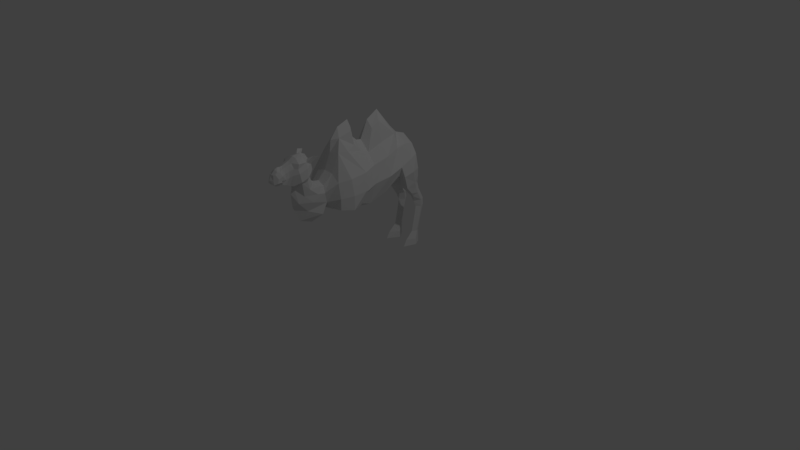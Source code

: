 # Source: camel_model.blend  (saved by Blender 2.79.0; exported with 4.5.12 LTS)
import bpy
from mathutils import Matrix  # noqa: F401  (used for matrix-valued properties, if any)

bpy.ops.wm.read_factory_settings(use_empty=True)
scene = bpy.context.scene
scene.name = 'Scene'

# ---- collections
col_collection_1 = bpy.data.collections.new('Collection 1'); scene.collection.children.link(col_collection_1)

# ---- materials (node trees are filled in below, after node groups)
mat_camel = bpy.data.materials.new('Camel')
mat_camel.alpha_threshold = 0.0
mat_camel.use_transparent_shadow = False
mat_camel.roughness = 0.5

# ---- material node trees

# ---- world
world_world = bpy.data.worlds.new('World'); scene.world = world_world
world_world.color = (0.05088, 0.05088, 0.05088)
world_world.use_sun_shadow = False
world_world.sun_shadow_jitter_overblur = 0.0
world_world.cycles.sampling_method = 'MANUAL'

# ---- cameras
cam_camera = bpy.data.cameras.new('Camera')
cam_camera.clip_end = 100.0
cam_camera.lens = 35.0
cam_camera.sensor_width = 32.0
cam_camera.sensor_height = 18.0
cam_camera.ortho_scale = 7.314
cam_camera.dof.focus_distance = 0.0
cam_camera.dof.aperture_fstop = 128.0

# ---- lights
light_lamp = bpy.data.lights.new('Lamp', 'POINT')
light_lamp.transmission_factor = 0.0
light_lamp.cutoff_distance = 30.0
light_lamp.energy = 100.0
light_lamp.shadow_buffer_clip_start = 1.001
light_lamp.shadow_soft_size = 0.1
light_lamp.shadow_maximum_resolution = 0.006
light_lamp.use_absolute_resolution = True

# ---- meshes
me_camel = bpy.data.meshes.new('Camel')
me_camel.from_pydata([(0.01895, 0.8054, 0.7777), (-2.384e-07, 0.816, 0.7814), (-2.384e-07, 0.7929, 0.7675), (-2.384e-07, 0.8865, 0.6505), (0.02737, 0.7745, 0.8995), (-2.384e-07, 0.792, 0.9023), (-2.384e-07, 0.7534, 0.8944), (0.03368, 0.7706, 1.063), (-2.384e-07, 0.7959, 1.078), (-2.384e-07, 0.7412, 1.042), (0.03789, 0.7489, 1.174), (-2.384e-07, 0.7765, 1.224), (-2.384e-07, 0.7183, 1.146), (0.05895, 0.6946, 1.243), (-4.768e-07, 0.7261, 1.347), (-4.768e-07, 0.6951, 1.159), (-4.768e-07, 0.6047, 1.499), (-2.328e-10, 0.4702, 1.549), (0.1007, 0.3518, 1.58), (-2.328e-10, 0.3737, 1.647), (0.1347, 0.6215, 1.394), (0.1937, 0.6376, 1.269), (-4.768e-07, 0.6867, 1.056), (0.08631, 0.6846, 1.06), (0.1996, 0.6703, 0.9632), (0.1113, 0.6846, 0.9657), (0.2168, 0.653, 1.077), (0.1705, 0.4783, 1.438), (0.2484, 0.4986, 1.248), (0.28, 0.5162, 1.079), (0.1705, 0.3436, 1.41), (0.2547, 0.3365, 1.181), (0.2747, 0.3719, 1.043), (0.2151, 0.3223, 1.054), (0.06054, 0.4818, 0.9931), (0.1935, 0.36, 1.038), (-3.725e-09, 0.3181, 0.9586), (3.725e-09, 0.4848, 0.941), (0.2465, 0.57, 0.9125), (0.2554, 0.4329, 0.8666), (0.0646, 0.561, 0.913), (0.1452, 0.431, 0.8606), (0.1788, 0.6805, 0.8576), (0.1111, 0.6901, 0.8596), (0.2212, 0.6189, 0.811), (0.2273, 0.5319, 0.7632), (0.06098, 0.6128, 0.8005), (0.1455, 0.5314, 0.7589), (0.1736, 0.7104, 0.7606), (0.1175, 0.7096, 0.7553), (0.2092, 0.6593, 0.7282), (0.1963, 0.5883, 0.6964), (0.07638, 0.6587, 0.698), (0.1563, 0.5876, 0.6931), (0.157, 0.8029, 0.5991), (0.1951, 0.7309, 0.6049), (0.1602, 0.6322, 0.6016), (0.1034, 0.7261, 0.6073), (0.1118, 0.7407, 0.5066), (0.1592, 0.6707, 0.5159), (0.1883, 0.7445, 0.5042), (0.1565, 0.8073, 0.5091), (0.1118, 0.728, 0.4139), (0.1592, 0.6581, 0.4191), (0.1883, 0.7277, 0.4136), (0.1565, 0.7799, 0.4081), (0.1186, 0.6727, 0.1737), (0.1584, 0.6069, 0.1763), (0.1828, 0.6718, 0.1633), (0.1561, 0.7213, 0.1667), (0.1186, 0.6727, 0.1737), (0.1584, 0.6069, 0.1763), (0.1828, 0.676, 0.1717), (0.1561, 0.7234, 0.1688), (0.08792, 0.6289, 0.0761), (0.1622, 0.5059, 0.08293), (0.2077, 0.6351, 0.07275), (0.158, 0.7238, 0.07348), (0.07463, 0.6194, 0.0), (0.1638, 0.4591, 0.0), (0.2186, 0.627, 0.0), (0.1588, 0.7251, 0.0), (0.1302, 0.1188, 1.539), (-2.328e-10, 0.1567, 1.917), (0.233, 0.1276, 1.378), (0.2876, 0.1203, 1.136), (0.1853, 0.1117, 0.8911), (3.594e-11, 0.1061, 0.7961), (0.07143, 0.1201, 1.799), (0.1202, -0.08838, 1.463), (-2.328e-10, 9.694e-05, 1.824), (0.2391, -0.1023, 1.332), (0.2812, -0.1197, 1.108), (0.1916, -0.1372, 0.8229), (-1.977e-26, -0.1364, 0.7267), (0.0713, 0.01396, 1.723), (-2.328e-10, -0.1035, 1.599), (0.1202, -0.2021, 1.511), (0.3148, -0.2968, 1.317), (0.3386, -0.2788, 1.093), (0.1768, -0.325, 0.8785), (0.0, -0.3483, 0.7898), (-2.328e-10, -0.1717, 1.609), (0.1056, -0.2955, 1.604), (0.1583, -0.4376, 1.576), (0.0, -0.2331, 1.663), (0.07431, -0.3258, 1.776), (0.06223, -0.4882, 1.724), (0.0, -0.2583, 1.792), (2.575e-10, -0.3063, 1.9), (1.198e-10, -0.4579, 1.842), (-1.976e-10, -0.564, 1.708), (-5.57e-10, -0.5817, 1.557), (0.1228, -0.5538, 1.575), (0.3148, -0.5215, 1.296), (0.2796, -0.3524, 0.9063), (0.3477, -0.3259, 1.095), (0.349, -0.5132, 0.9093), (0.3521, -0.5122, 1.09), (-5.57e-10, -0.6651, 1.367), (0.1188, -0.6549, 1.347), (0.2412, -0.6613, 1.263), (0.2861, -0.669, 0.9345), (0.2901, -0.6702, 1.078), (-5.57e-10, -0.7661, 1.261), (0.1004, -0.7734, 1.224), (0.146, -0.7895, 1.147), (0.128, -0.6721, 0.9088), (0.1445, -0.7647, 1.025), (0.08534, -0.5291, 0.8785), (-1.37e-26, -0.5719, 0.8266), (8.517e-26, -0.6789, 0.8874), (0.1004, -0.8519, 1.234), (0.1445, -0.8309, 0.8923), (0.0, -0.8922, 0.7623), (6.461e-26, -0.7304, 0.8334), (-5.57e-10, -0.8397, 1.268), (0.1288, -0.8802, 1.157), (0.12, -0.9413, 1.069), (0.06847, -0.9903, 0.9536), (-6.657e-26, -1.059, 0.8285), (0.08322, -0.9216, 1.287), (3.916e-27, -0.886, 1.301), (0.1165, -0.9795, 1.241), (0.093, -1.045, 1.166), (0.06847, -1.114, 1.086), (2.349e-26, -1.157, 1.033), (0.08322, -0.9511, 1.383), (7.704e-34, -0.8958, 1.391), (0.1165, -1.009, 1.356), (0.1126, -1.085, 1.347), (0.02433, -1.138, 1.257), (1.664e-26, -1.174, 1.207), (0.02433, -1.138, 1.257), (2.741e-26, -1.147, 1.3), (0.09536, -0.9322, 1.439), (0.04638, -0.8811, 1.45), (0.1542, -1.024, 1.413), (0.1568, -1.115, 1.384), (1.273e-26, -1.184, 1.317), (0.0997, -1.194, 1.342), (9.789e-27, -0.8713, 1.45), (0.09536, -0.9424, 1.544), (0.05489, -0.9117, 1.569), (0.1474, -1.025, 1.525), (0.1499, -1.135, 1.489), (1.857e-10, -0.9053, 1.573), (0.1253, -1.019, 1.593), (0.1295, -1.14, 1.541), (0.1523, -0.9334, 1.658), (0.1542, -0.8601, 1.639), (0.1346, -1.132, 1.602), (0.05489, -0.9713, 1.634), (1.857e-10, -0.9462, 1.641), (0.05319, -1.028, 1.648), (1.857e-10, -1.009, 1.67), (0.05489, -1.113, 1.646), (1.857e-10, -1.117, 1.661), (0.09536, -0.9899, 1.62), (0.05489, -1.177, 1.608), (1.857e-10, -1.178, 1.622), (0.05149, -1.21, 1.591), (1.857e-10, -1.217, 1.605), (0.1011, -1.18, 1.552), (0.1081, -1.198, 1.474), (0.07586, -1.228, 1.352), (1.273e-26, -1.224, 1.338), (0.03956, -1.261, 1.573), (1.857e-10, -1.266, 1.586), (0.08232, -1.236, 1.527), (0.08769, -1.236, 1.454), (0.06394, -1.266, 1.367), (1.273e-26, -1.264, 1.356), (0.03786, -1.297, 1.559), (1.857e-10, -1.302, 1.581), (0.07381, -1.28, 1.513), (0.08258, -1.28, 1.44), (0.07245, -1.298, 1.379), (1.273e-26, -1.296, 1.372), (0.05489, -1.334, 1.535), (1.976e-10, -1.336, 1.585), (0.08062, -1.321, 1.495), (0.08258, -1.328, 1.426), (0.07245, -1.327, 1.395), (4.192e-11, -1.327, 1.384), (0.0782, -1.333, 1.442), (1.497e-10, -1.37, 1.571), (-3.594e-11, -1.421, 1.518), (0.04638, -1.395, 1.523), (0.04127, -1.366, 1.547), (0.07892, -1.374, 1.471), (0.0601, -1.374, 1.408), (0.03243, -1.371, 1.376), (-2.995e-11, -1.374, 1.363), (0.0782, -1.391, 1.425), (0.03105, -1.414, 1.518), (0.04145, -1.425, 1.455), (0.04785, -1.408, 1.399), (0.05606, -1.425, 1.409), (-2.456e-10, -1.449, 1.459), (-4.133e-10, -1.437, 1.411), (-4.612e-10, -1.406, 1.397)], [(0, 3), (18, 88), (99, 115), (151, 153)], [(0, 1, 3, 2), (1, 0, 4, 5), (0, 2, 6, 4), (5, 4, 7, 8), (4, 6, 9, 7), (8, 7, 10, 11), (7, 9, 12, 10), (11, 10, 13, 14), (10, 12, 15, 13), (18, 19, 17), (20, 13, 21), (13, 20, 16, 14), (21, 13, 23, 26), (21, 26, 29, 28), (20, 21, 28, 27), (16, 20, 27, 17), (28, 29, 32, 31), (27, 28, 31, 30), (17, 27, 30, 18), (22, 37, 34, 23), (34, 33, 35), (33, 34, 37, 36), (33, 31, 35), (32, 35, 31), (13, 15, 22, 23), (32, 29, 38, 39), (23, 34, 40, 25), (35, 32, 39, 41), (29, 26, 24, 38), (26, 23, 25, 24), (34, 35, 41, 40), (38, 24, 42, 44), (25, 40, 46, 43), (40, 41, 47, 46), (39, 38, 44, 45), (24, 25, 43, 42), (41, 39, 45, 47), (42, 43, 49, 48), (47, 45, 51, 53), (44, 42, 48, 50), (43, 46, 52, 49), (46, 47, 53, 52), (45, 44, 50, 51), (52, 53, 56, 57), (51, 50, 55, 56), (49, 52, 57, 54), (53, 51, 56), (50, 48, 54, 55), (48, 49, 54), (57, 56, 59, 58), (56, 55, 60, 59), (54, 57, 58, 61), (55, 54, 61, 60), (61, 58, 62, 65), (58, 59, 63, 62), (59, 60, 64, 63), (60, 61, 65, 64), (64, 65, 69, 68), (65, 62, 66, 69), (62, 63, 67, 66), (63, 64, 68, 67), (66, 67, 71, 70), (67, 68, 72, 71), (68, 69, 73, 72), (69, 66, 70, 73), (72, 73, 77, 76), (73, 70, 74, 77), (70, 71, 75, 74), (71, 72, 76, 75), (76, 77, 81, 80), (77, 74, 78, 81), (74, 75, 79, 78), (75, 76, 80, 79), (78, 79, 80, 81), (18, 30, 84, 82), (33, 36, 87, 86), (31, 33, 86, 85), (19, 18, 82, 88, 83), (30, 31, 85, 84), (86, 87, 94, 93), (82, 84, 91, 89), (88, 82, 89, 95), (83, 88, 95, 90), (85, 86, 93, 92), (84, 85, 92, 91), (92, 93, 100, 99), (91, 92, 99, 98), (89, 96, 102, 97), (93, 94, 101, 100), (89, 91, 98, 97), (97, 102, 105, 103), (97, 98, 104, 103), (103, 105, 108, 106), (103, 104, 107, 106), (108, 109, 106), (107, 110, 109, 106), (110, 107, 111), (112, 111, 107, 113), (107, 104, 113), (90, 95, 96), (95, 89, 96), (99, 100, 115, 116), (99, 116, 98), (98, 116, 118, 114), (116, 115, 117, 118), (118, 117, 122, 123), (112, 113, 120, 119), (113, 114, 121, 120), (114, 118, 123, 121), (121, 123, 128, 126), (119, 120, 125, 124), (120, 121, 126, 125), (123, 122, 127, 128), (98, 114, 113, 104), (100, 101, 130, 129), (129, 130, 131, 127), (126, 128, 138, 137), (127, 131, 128), (134, 133, 135), (131, 135, 133, 128), (124, 125, 132, 136), (128, 133, 139, 138), (125, 126, 137, 132), (133, 134, 140, 139), (137, 138, 144, 143), (139, 140, 146, 145), (138, 139, 145, 144), (136, 132, 141, 142), (132, 137, 143, 141), (142, 141, 147, 148), (141, 143, 149, 147), (145, 146, 152, 151), (143, 144, 150, 149), (144, 145, 151, 150), (153, 152, 154), (150, 153, 154), (148, 147, 155, 156), (147, 149, 157, 155), (149, 150, 158, 157), (150, 154, 159, 160, 158), (160, 159, 154), (148, 156, 161), (156, 155, 162, 163), (155, 157, 164, 162), (157, 158, 165, 164), (161, 156, 163, 166), (160, 165, 158), (164, 165, 168, 167), (164, 167, 162), (167, 169, 162), (169, 170, 162), (168, 171, 167), (166, 163, 172, 173), (173, 172, 174, 175), (175, 174, 176, 177), (178, 172, 163, 162), (174, 172, 178), (170, 178, 162), (170, 169, 178), (169, 167, 178), (178, 167, 174), (171, 176, 174, 167), (177, 176, 179, 180), (176, 171, 179), (180, 179, 181, 182), (183, 181, 179, 171), (171, 168, 183), (184, 183, 168, 165), (160, 185, 186, 159), (160, 185, 184, 165), (183, 184, 190, 189), (186, 185, 191, 192), (181, 183, 189, 187), (184, 185, 191, 190), (182, 181, 187, 188), (190, 191, 197, 196), (189, 190, 196, 195), (188, 187, 193, 194), (192, 191, 197, 198), (187, 189, 195, 193), (196, 197, 203, 202), (195, 196, 202, 205, 201), (194, 193, 199, 200), (198, 197, 203, 204), (193, 195, 201, 199), (202, 196, 205), (208, 209, 199), (200, 199, 209), (206, 200, 209), (202, 203, 212, 211), (202, 205, 214, 211), (201, 205, 214, 210), (204, 203, 212, 213), (209, 208, 215), (207, 206, 209, 215), (201, 210, 208, 199), (210, 214, 218, 216), (211, 214, 218, 217), (208, 210, 216, 215), (207, 215, 216, 219), (218, 220, 219, 216), (217, 221, 220, 218), (211, 212, 217), (213, 212, 217, 221)])
me_camel.materials.append(mat_camel)
me_camel.use_remesh_preserve_volume = False
me_camel.use_remesh_preserve_attributes = False
me_camel.use_mirror_vertex_groups = False
me_camel.update()

# ---- objects
ob_camel = bpy.data.objects.new('Camel', me_camel)
ob_lamp = bpy.data.objects.new('Lamp', light_lamp)
ob_camera = bpy.data.objects.new('Camera', cam_camera)

# ---- transforms, parenting, visibility, modifiers, constraints
ob_camel.location = (0.0, 0.0, 0.0)
ob_camel.show_transparent = True
ob_camel.lineart.crease_threshold = 0.0
_m = ob_camel.modifiers.new('Mirror', 'MIRROR')
ob_lamp.location = (4.076, 1.005, 5.904)
ob_lamp.rotation_euler = (0.6503, 0.05522, 1.866)
ob_lamp.lock_rotations_4d = False
ob_lamp.empty_display_type = 'ARROWS'
ob_lamp.color = (0.0, 0.0, 0.0, 0.0)
ob_lamp.lineart.crease_threshold = 0.0
ob_camera.location = (7.481, -6.508, 5.344)
ob_camera.rotation_euler = (1.109, 0.0, 0.8149)
ob_camera.lock_rotations_4d = False
ob_camera.empty_display_type = 'ARROWS'
ob_camera.color = (0.0, 0.0, 0.0, 0.0)
ob_camera.display_type = 'WIRE'
ob_camera.lineart.crease_threshold = 0.0

# ---- collection membership
col_collection_1.objects.link(ob_camel)
col_collection_1.objects.link(ob_lamp)
col_collection_1.objects.link(ob_camera)

# ---- scene / render settings (as saved in the file)
scene.camera = ob_camera
scene.frame_start = 1; scene.frame_end = 250; scene.frame_set(1)
scene.render.engine = 'BLENDER_EEVEE_NEXT'
scene.render.resolution_percentage = 50
scene.render.dither_intensity = 0.0
scene.cycles.use_denoising = False
scene.cycles.samples = 128
scene.cycles.sampling_pattern = 'TABULATED_SOBOL'
scene.cycles.use_adaptive_sampling = False
scene.cycles.use_light_tree = False
scene.cycles.blur_glossy = 0.0
scene.cycles.sample_clamp_indirect = 0.0
scene.view_settings.view_transform = 'Standard'
bpy.context.view_layer.update()

